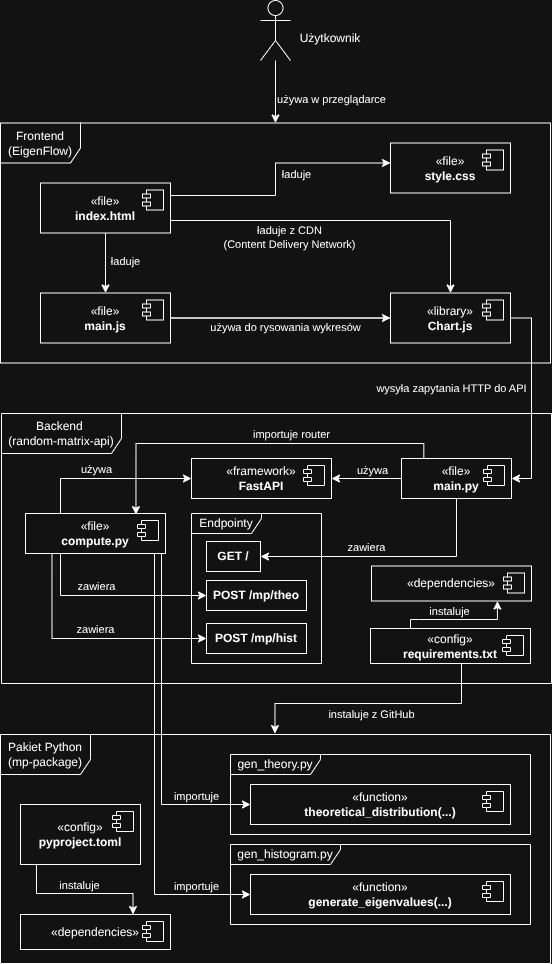

The diagram above was exported from draw.io. Its source (the exported page's mxGraphModel, read from the mxfile embedded in the PNG):
<mxGraphModel dx="2253" dy="797" grid="0" gridSize="10" guides="1" tooltips="1" connect="1" arrows="1" fold="1" page="1" pageScale="1" pageWidth="827" pageHeight="1169" math="0" shadow="0">
  <root>
    <mxCell id="0" />
    <mxCell id="1" parent="0" />
    <mxCell id="ZbFdoxStBR_kisueTAEP-1" parent="1" style="shape=umlActor;verticalLabelPosition=bottom;verticalAlign=top;html=1;labelBackgroundColor=none;" value="" vertex="1">
      <mxGeometry height="60" width="30" x="-291" y="104" as="geometry" />
    </mxCell>
    <mxCell id="ZbFdoxStBR_kisueTAEP-10" parent="1" style="shape=umlFrame;whiteSpace=wrap;html=1;pointerEvents=0;width=80;height=40;labelBackgroundColor=none;" value="Frontend (EigenFlow)" vertex="1">
      <mxGeometry height="240" width="550" x="-551" y="226.5" as="geometry" />
    </mxCell>
    <mxCell id="ZbFdoxStBR_kisueTAEP-11" edge="1" parent="1" source="ZbFdoxStBR_kisueTAEP-1" style="edgeStyle=orthogonalEdgeStyle;rounded=0;orthogonalLoop=1;jettySize=auto;html=1;labelBackgroundColor=none;fontColor=default;">
      <mxGeometry relative="1" as="geometry">
        <Array as="points" />
        <mxPoint x="-276" y="226.5" as="targetPoint" />
      </mxGeometry>
    </mxCell>
    <mxCell id="ZbFdoxStBR_kisueTAEP-12" connectable="0" parent="ZbFdoxStBR_kisueTAEP-11" style="edgeLabel;html=1;align=center;verticalAlign=middle;resizable=0;points=[];rotation=0;labelBackgroundColor=none;" value="używa w przeglądarce" vertex="1">
      <mxGeometry relative="1" x="0.2381" as="geometry">
        <mxPoint x="55" y="-1" as="offset" />
      </mxGeometry>
    </mxCell>
    <mxCell id="ZbFdoxStBR_kisueTAEP-13" parent="1" style="shape=umlFrame;whiteSpace=wrap;html=1;pointerEvents=0;width=120;height=40;labelBackgroundColor=none;" value="Backend&amp;nbsp;&lt;div&gt;(random-matrix-api)&lt;/div&gt;" vertex="1">
      <mxGeometry height="270" width="550" x="-550" y="517" as="geometry" />
    </mxCell>
    <mxCell id="ZbFdoxStBR_kisueTAEP-16" parent="1" style="shape=umlFrame;whiteSpace=wrap;html=1;pointerEvents=0;width=90;height=40;labelBackgroundColor=none;" value="Pakiet Python&lt;div&gt;(mp-package)&lt;/div&gt;" vertex="1">
      <mxGeometry height="229" width="550" x="-551" y="838" as="geometry" />
    </mxCell>
    <mxCell id="ZbFdoxStBR_kisueTAEP-27" edge="1" parent="1" source="ZbFdoxStBR_kisueTAEP-19" style="edgeStyle=orthogonalEdgeStyle;rounded=0;orthogonalLoop=1;jettySize=auto;html=1;entryX=0;entryY=0.4;entryDx=0;entryDy=0;exitX=1;exitY=0.25;exitDx=0;exitDy=0;entryPerimeter=0;labelBackgroundColor=none;fontColor=default;" target="ZbFdoxStBR_kisueTAEP-23">
      <mxGeometry relative="1" as="geometry">
        <Array as="points">
          <mxPoint x="-276" y="298.5" />
          <mxPoint x="-276" y="266.5" />
        </Array>
        <mxPoint x="-336" y="276.5" as="sourcePoint" />
        <mxPoint x="-206" y="246.5" as="targetPoint" />
      </mxGeometry>
    </mxCell>
    <mxCell id="ZbFdoxStBR_kisueTAEP-28" connectable="0" parent="ZbFdoxStBR_kisueTAEP-27" style="edgeLabel;html=1;align=center;verticalAlign=middle;resizable=0;points=[];labelBackgroundColor=none;" value="ładuje" vertex="1">
      <mxGeometry relative="1" x="-0.193" y="-1" as="geometry">
        <mxPoint x="23" y="-23" as="offset" />
      </mxGeometry>
    </mxCell>
    <mxCell id="ZbFdoxStBR_kisueTAEP-29" edge="1" parent="1" source="ZbFdoxStBR_kisueTAEP-19" style="edgeStyle=orthogonalEdgeStyle;rounded=0;orthogonalLoop=1;jettySize=auto;html=1;entryX=0.5;entryY=0;entryDx=0;entryDy=0;labelBackgroundColor=none;fontColor=default;" target="ZbFdoxStBR_kisueTAEP-21">
      <mxGeometry relative="1" as="geometry" />
    </mxCell>
    <mxCell id="ZbFdoxStBR_kisueTAEP-30" connectable="0" parent="ZbFdoxStBR_kisueTAEP-29" style="edgeLabel;html=1;align=center;verticalAlign=middle;resizable=0;points=[];labelBackgroundColor=none;" value="ładuje" vertex="1">
      <mxGeometry relative="1" x="-0.185" y="1" as="geometry">
        <mxPoint x="18" y="4" as="offset" />
      </mxGeometry>
    </mxCell>
    <mxCell id="ZbFdoxStBR_kisueTAEP-33" edge="1" parent="1" source="ZbFdoxStBR_kisueTAEP-19" style="edgeStyle=orthogonalEdgeStyle;rounded=0;orthogonalLoop=1;jettySize=auto;html=1;exitX=1;exitY=0.75;exitDx=0;exitDy=0;entryX=0.5;entryY=0;entryDx=0;entryDy=0;labelBackgroundColor=none;fontColor=default;" target="ZbFdoxStBR_kisueTAEP-25">
      <mxGeometry relative="1" as="geometry">
        <mxPoint x="-341" y="306.5" as="sourcePoint" />
        <mxPoint x="-126" y="337.75" as="targetPoint" />
      </mxGeometry>
    </mxCell>
    <mxCell id="ZbFdoxStBR_kisueTAEP-34" connectable="0" parent="ZbFdoxStBR_kisueTAEP-33" style="edgeLabel;html=1;align=center;verticalAlign=middle;resizable=0;points=[];labelBackgroundColor=none;" value="ładuje z CDN&lt;div&gt;(Content Delivery Network)&lt;/div&gt;" vertex="1">
      <mxGeometry relative="1" x="-0.1993" y="-1" as="geometry">
        <mxPoint x="-23" y="15" as="offset" />
      </mxGeometry>
    </mxCell>
    <mxCell id="ZbFdoxStBR_kisueTAEP-19" parent="1" style="html=1;dropTarget=0;whiteSpace=wrap;labelBackgroundColor=none;" value="«file»&lt;br&gt;&lt;b&gt;index.html&lt;/b&gt;" vertex="1">
      <mxGeometry height="50" width="130" x="-511" y="286.5" as="geometry" />
    </mxCell>
    <mxCell id="ZbFdoxStBR_kisueTAEP-20" parent="ZbFdoxStBR_kisueTAEP-19" style="shape=module;jettyWidth=8;jettyHeight=4;labelBackgroundColor=none;" value="" vertex="1">
      <mxGeometry height="20" relative="1" width="21" x="1" as="geometry">
        <mxPoint x="-28" y="7" as="offset" />
      </mxGeometry>
    </mxCell>
    <mxCell id="ZbFdoxStBR_kisueTAEP-31" edge="1" parent="1" source="ZbFdoxStBR_kisueTAEP-21" style="edgeStyle=orthogonalEdgeStyle;rounded=0;orthogonalLoop=1;jettySize=auto;html=1;entryX=0;entryY=0.5;entryDx=0;entryDy=0;labelBackgroundColor=none;fontColor=default;" target="ZbFdoxStBR_kisueTAEP-25">
      <mxGeometry relative="1" as="geometry" />
    </mxCell>
    <mxCell id="ZbFdoxStBR_kisueTAEP-32" connectable="0" parent="ZbFdoxStBR_kisueTAEP-31" style="edgeLabel;html=1;align=center;verticalAlign=middle;resizable=0;points=[];labelBackgroundColor=none;" value="używa do rysowania wykresów" vertex="1">
      <mxGeometry relative="1" x="0.0773" y="1" as="geometry">
        <mxPoint x="-5" y="10" as="offset" />
      </mxGeometry>
    </mxCell>
    <mxCell id="WdiBay8jE-BPDaurnSkf-1" edge="1" parent="1" source="ZbFdoxStBR_kisueTAEP-21" style="edgeStyle=orthogonalEdgeStyle;rounded=0;orthogonalLoop=1;jettySize=auto;html=1;entryX=1;entryY=0.5;entryDx=0;entryDy=0;labelBackgroundColor=none;fontColor=default;" target="ZbFdoxStBR_kisueTAEP-36">
      <mxGeometry relative="1" as="geometry" />
    </mxCell>
    <mxCell id="WdiBay8jE-BPDaurnSkf-2" connectable="0" parent="WdiBay8jE-BPDaurnSkf-1" style="edgeLabel;html=1;align=center;verticalAlign=middle;resizable=0;points=[];labelBackgroundColor=none;" value="wysyła zapytania HTTP do API" vertex="1">
      <mxGeometry relative="1" x="0.3688" y="1" as="geometry">
        <mxPoint x="-82" y="60" as="offset" />
      </mxGeometry>
    </mxCell>
    <mxCell id="ZbFdoxStBR_kisueTAEP-21" parent="1" style="html=1;dropTarget=0;whiteSpace=wrap;labelBackgroundColor=none;" value="«file»&lt;br&gt;&lt;b&gt;main.js&lt;/b&gt;" vertex="1">
      <mxGeometry height="50" width="130" x="-511" y="396.5" as="geometry" />
    </mxCell>
    <mxCell id="ZbFdoxStBR_kisueTAEP-22" parent="ZbFdoxStBR_kisueTAEP-21" style="shape=module;jettyWidth=8;jettyHeight=4;labelBackgroundColor=none;" value="" vertex="1">
      <mxGeometry height="20" relative="1" width="21" x="1" as="geometry">
        <mxPoint x="-28" y="7" as="offset" />
      </mxGeometry>
    </mxCell>
    <mxCell id="ZbFdoxStBR_kisueTAEP-23" parent="1" style="html=1;dropTarget=0;whiteSpace=wrap;labelBackgroundColor=none;" value="«file»&lt;br&gt;&lt;b&gt;style.css&lt;/b&gt;" vertex="1">
      <mxGeometry height="50" width="120" x="-161" y="246.5" as="geometry" />
    </mxCell>
    <mxCell id="ZbFdoxStBR_kisueTAEP-24" parent="ZbFdoxStBR_kisueTAEP-23" style="shape=module;jettyWidth=8;jettyHeight=4;labelBackgroundColor=none;" value="" vertex="1">
      <mxGeometry height="20" relative="1" width="21" x="1" as="geometry">
        <mxPoint x="-28" y="7" as="offset" />
      </mxGeometry>
    </mxCell>
    <mxCell id="ZbFdoxStBR_kisueTAEP-25" parent="1" style="html=1;dropTarget=0;whiteSpace=wrap;labelBackgroundColor=none;" value="«library»&lt;br&gt;&lt;b&gt;Chart.js&lt;/b&gt;" vertex="1">
      <mxGeometry height="50" width="120" x="-161" y="396.5" as="geometry" />
    </mxCell>
    <mxCell id="ZbFdoxStBR_kisueTAEP-26" parent="ZbFdoxStBR_kisueTAEP-25" style="shape=module;jettyWidth=8;jettyHeight=4;labelBackgroundColor=none;" value="" vertex="1">
      <mxGeometry height="20" relative="1" width="21" x="1" as="geometry">
        <mxPoint x="-28" y="7" as="offset" />
      </mxGeometry>
    </mxCell>
    <mxCell id="ZbFdoxStBR_kisueTAEP-105" edge="1" parent="1" source="ZbFdoxStBR_kisueTAEP-36" style="edgeStyle=orthogonalEdgeStyle;rounded=0;orthogonalLoop=1;jettySize=auto;html=1;entryX=1;entryY=0.5;entryDx=0;entryDy=0;exitX=0.5;exitY=1;exitDx=0;exitDy=0;labelBackgroundColor=none;fontColor=default;" target="ZbFdoxStBR_kisueTAEP-99">
      <mxGeometry relative="1" as="geometry">
        <Array as="points">
          <mxPoint x="-95" y="660" />
        </Array>
        <mxPoint x="-85" y="602" as="sourcePoint" />
      </mxGeometry>
    </mxCell>
    <mxCell id="ZbFdoxStBR_kisueTAEP-110" connectable="0" parent="ZbFdoxStBR_kisueTAEP-105" style="edgeLabel;html=1;align=center;verticalAlign=middle;resizable=0;points=[];labelBackgroundColor=none;" value="zawiera" vertex="1">
      <mxGeometry relative="1" x="-0.0197" as="geometry">
        <mxPoint x="-25" y="-10" as="offset" />
      </mxGeometry>
    </mxCell>
    <mxCell id="ZbFdoxStBR_kisueTAEP-112" edge="1" parent="1" source="ZbFdoxStBR_kisueTAEP-36" style="edgeStyle=orthogonalEdgeStyle;rounded=0;orthogonalLoop=1;jettySize=auto;html=1;entryX=1;entryY=0.5;entryDx=0;entryDy=0;labelBackgroundColor=none;fontColor=default;" target="ZbFdoxStBR_kisueTAEP-59">
      <mxGeometry relative="1" as="geometry" />
    </mxCell>
    <mxCell id="ZbFdoxStBR_kisueTAEP-113" connectable="0" parent="ZbFdoxStBR_kisueTAEP-112" style="edgeLabel;html=1;align=center;verticalAlign=middle;resizable=0;points=[];labelBackgroundColor=none;" value="używa" vertex="1">
      <mxGeometry relative="1" x="0.1878" y="-2" as="geometry">
        <mxPoint x="12" y="-7" as="offset" />
      </mxGeometry>
    </mxCell>
    <mxCell id="ZbFdoxStBR_kisueTAEP-36" parent="1" style="html=1;dropTarget=0;whiteSpace=wrap;labelBackgroundColor=none;" value="«file»&lt;br&gt;&lt;b&gt;main.py&lt;/b&gt;" vertex="1">
      <mxGeometry height="40" width="110" x="-150" y="562" as="geometry" />
    </mxCell>
    <mxCell id="ZbFdoxStBR_kisueTAEP-37" parent="ZbFdoxStBR_kisueTAEP-36" style="shape=module;jettyWidth=8;jettyHeight=4;labelBackgroundColor=none;" value="" vertex="1">
      <mxGeometry height="20" relative="1" width="21" x="1" as="geometry">
        <mxPoint x="-28" y="7" as="offset" />
      </mxGeometry>
    </mxCell>
    <mxCell id="ZbFdoxStBR_kisueTAEP-40" parent="1" style="html=1;dropTarget=0;whiteSpace=wrap;labelBackgroundColor=none;" value="«config»&lt;br&gt;&lt;b&gt;requirements.txt&lt;/b&gt;" vertex="1">
      <mxGeometry height="35" width="160" x="-181" y="732" as="geometry" />
    </mxCell>
    <mxCell id="ZbFdoxStBR_kisueTAEP-41" parent="ZbFdoxStBR_kisueTAEP-40" style="shape=module;jettyWidth=8;jettyHeight=4;labelBackgroundColor=none;" value="" vertex="1">
      <mxGeometry height="20" relative="1" width="21" x="1" as="geometry">
        <mxPoint x="-28" y="7" as="offset" />
      </mxGeometry>
    </mxCell>
    <mxCell id="ZbFdoxStBR_kisueTAEP-43" edge="1" parent="1" source="ZbFdoxStBR_kisueTAEP-40" style="edgeStyle=orthogonalEdgeStyle;rounded=0;orthogonalLoop=1;jettySize=auto;html=1;entryX=0.499;entryY=-0.004;entryDx=0;entryDy=0;entryPerimeter=0;labelBackgroundColor=none;fontColor=default;" target="ZbFdoxStBR_kisueTAEP-16">
      <mxGeometry relative="1" as="geometry">
        <Array as="points">
          <mxPoint x="-90" y="807" />
          <mxPoint x="-276" y="807" />
        </Array>
      </mxGeometry>
    </mxCell>
    <mxCell id="ZbFdoxStBR_kisueTAEP-44" connectable="0" parent="ZbFdoxStBR_kisueTAEP-43" style="edgeLabel;html=1;align=center;verticalAlign=middle;resizable=0;points=[];labelBackgroundColor=none;" value="instaluje z GitHub" vertex="1">
      <mxGeometry relative="1" x="0.3352" y="-2" as="geometry">
        <mxPoint x="40" y="12" as="offset" />
      </mxGeometry>
    </mxCell>
    <mxCell id="ZbFdoxStBR_kisueTAEP-94" edge="1" parent="1" style="edgeStyle=orthogonalEdgeStyle;rounded=0;orthogonalLoop=1;jettySize=auto;html=1;entryX=0;entryY=0.5;entryDx=0;entryDy=0;labelBackgroundColor=none;fontColor=default;" target="ZbFdoxStBR_kisueTAEP-82">
      <mxGeometry relative="1" as="geometry">
        <Array as="points">
          <mxPoint x="-389" y="657" />
          <mxPoint x="-390" y="657" />
          <mxPoint x="-390" y="867" />
        </Array>
        <mxPoint x="-390" y="657" as="sourcePoint" />
      </mxGeometry>
    </mxCell>
    <mxCell id="ZbFdoxStBR_kisueTAEP-108" connectable="0" parent="ZbFdoxStBR_kisueTAEP-94" style="edgeLabel;html=1;align=center;verticalAlign=middle;resizable=0;points=[];labelBackgroundColor=none;" value="importuje" vertex="1">
      <mxGeometry relative="1" x="0.6892" y="1" as="geometry">
        <mxPoint x="-2" y="-8" as="offset" />
      </mxGeometry>
    </mxCell>
    <mxCell id="ZbFdoxStBR_kisueTAEP-104" edge="1" parent="1" source="ZbFdoxStBR_kisueTAEP-45" style="edgeStyle=orthogonalEdgeStyle;rounded=0;orthogonalLoop=1;jettySize=auto;html=1;entryX=0;entryY=0.5;entryDx=0;entryDy=0;exitX=0.25;exitY=1;exitDx=0;exitDy=0;labelBackgroundColor=none;fontColor=default;" target="ZbFdoxStBR_kisueTAEP-96">
      <mxGeometry relative="1" as="geometry" />
    </mxCell>
    <mxCell id="ZbFdoxStBR_kisueTAEP-107" connectable="0" parent="ZbFdoxStBR_kisueTAEP-104" style="edgeLabel;html=1;align=center;verticalAlign=middle;resizable=0;points=[];labelBackgroundColor=none;" value="zawiera" vertex="1">
      <mxGeometry relative="1" x="-0.7981" y="-1" as="geometry">
        <mxPoint x="36" y="13" as="offset" />
      </mxGeometry>
    </mxCell>
    <mxCell id="ZbFdoxStBR_kisueTAEP-114" edge="1" parent="1" source="ZbFdoxStBR_kisueTAEP-45" style="edgeStyle=orthogonalEdgeStyle;rounded=0;orthogonalLoop=1;jettySize=auto;html=1;entryX=0;entryY=0.5;entryDx=0;entryDy=0;exitX=0.25;exitY=0;exitDx=0;exitDy=0;labelBackgroundColor=none;fontColor=default;" target="ZbFdoxStBR_kisueTAEP-59">
      <mxGeometry relative="1" as="geometry" />
    </mxCell>
    <mxCell id="ZbFdoxStBR_kisueTAEP-115" connectable="0" parent="ZbFdoxStBR_kisueTAEP-114" style="edgeLabel;html=1;align=center;verticalAlign=middle;resizable=0;points=[];labelBackgroundColor=none;" value="używa" vertex="1">
      <mxGeometry relative="1" x="0.3118" y="1" as="geometry">
        <mxPoint x="-39" y="-9" as="offset" />
      </mxGeometry>
    </mxCell>
    <mxCell id="UuhHhYylr8oeCg-PlI8C-2" edge="1" parent="1" source="ZbFdoxStBR_kisueTAEP-45" style="edgeStyle=orthogonalEdgeStyle;rounded=0;orthogonalLoop=1;jettySize=auto;html=1;exitX=0.189;exitY=1.01;exitDx=0;exitDy=0;exitPerimeter=0;labelBackgroundColor=none;fontColor=default;" target="UuhHhYylr8oeCg-PlI8C-1">
      <mxGeometry relative="1" as="geometry">
        <Array as="points">
          <mxPoint x="-499" y="742" />
        </Array>
      </mxGeometry>
    </mxCell>
    <mxCell id="UuhHhYylr8oeCg-PlI8C-3" connectable="0" parent="UuhHhYylr8oeCg-PlI8C-2" style="edgeLabel;html=1;align=center;verticalAlign=middle;resizable=0;points=[];labelBackgroundColor=none;" value="zawiera" vertex="1">
      <mxGeometry relative="1" x="0.2211" y="2" as="geometry">
        <mxPoint x="-18" y="-8" as="offset" />
      </mxGeometry>
    </mxCell>
    <mxCell id="ZbFdoxStBR_kisueTAEP-45" parent="1" style="html=1;dropTarget=0;whiteSpace=wrap;labelBackgroundColor=none;" value="«file»&lt;br&gt;&lt;b&gt;compute.py&lt;/b&gt;" vertex="1">
      <mxGeometry height="40" width="140" x="-526" y="617" as="geometry" />
    </mxCell>
    <mxCell id="ZbFdoxStBR_kisueTAEP-46" parent="ZbFdoxStBR_kisueTAEP-45" style="shape=module;jettyWidth=8;jettyHeight=4;labelBackgroundColor=none;" value="" vertex="1">
      <mxGeometry height="20" relative="1" width="21" x="1" as="geometry">
        <mxPoint x="-28" y="7" as="offset" />
      </mxGeometry>
    </mxCell>
    <mxCell id="ZbFdoxStBR_kisueTAEP-59" parent="1" style="html=1;dropTarget=0;whiteSpace=wrap;labelBackgroundColor=none;" value="«framework»&lt;br&gt;&lt;b&gt;FastAPI&lt;/b&gt;" vertex="1">
      <mxGeometry height="40" width="140" x="-360" y="562" as="geometry" />
    </mxCell>
    <mxCell id="ZbFdoxStBR_kisueTAEP-60" parent="ZbFdoxStBR_kisueTAEP-59" style="shape=module;jettyWidth=8;jettyHeight=4;labelBackgroundColor=none;" value="" vertex="1">
      <mxGeometry height="20" relative="1" width="21" x="1" as="geometry">
        <mxPoint x="-28" y="7" as="offset" />
      </mxGeometry>
    </mxCell>
    <mxCell id="ZbFdoxStBR_kisueTAEP-81" parent="1" style="shape=umlFrame;whiteSpace=wrap;html=1;pointerEvents=0;width=90;height=20;labelBackgroundColor=none;" value="gen_theory.py" vertex="1">
      <mxGeometry height="80" width="300" x="-321" y="858" as="geometry" />
    </mxCell>
    <mxCell id="ZbFdoxStBR_kisueTAEP-82" parent="1" style="html=1;dropTarget=0;whiteSpace=wrap;labelBackgroundColor=none;" value="«function»&lt;br&gt;&lt;b&gt;theoretical_distribution(...)&lt;/b&gt;" vertex="1">
      <mxGeometry height="40" width="260" x="-301" y="888" as="geometry" />
    </mxCell>
    <mxCell id="ZbFdoxStBR_kisueTAEP-83" parent="ZbFdoxStBR_kisueTAEP-82" style="shape=module;jettyWidth=8;jettyHeight=4;labelBackgroundColor=none;" value="" vertex="1">
      <mxGeometry height="20" relative="1" width="21" x="1" as="geometry">
        <mxPoint x="-28" y="7" as="offset" />
      </mxGeometry>
    </mxCell>
    <mxCell id="ZbFdoxStBR_kisueTAEP-88" parent="1" style="shape=umlFrame;whiteSpace=wrap;html=1;pointerEvents=0;width=110;height=20;labelBackgroundColor=none;" value="gen_histogram.py" vertex="1">
      <mxGeometry height="80" width="300" x="-321" y="948" as="geometry" />
    </mxCell>
    <mxCell id="ZbFdoxStBR_kisueTAEP-89" parent="1" style="html=1;dropTarget=0;whiteSpace=wrap;labelBackgroundColor=none;" value="«function»&lt;br&gt;&lt;b&gt;generate_eigenvalues(...)&lt;/b&gt;" vertex="1">
      <mxGeometry height="40" width="260" x="-301" y="978" as="geometry" />
    </mxCell>
    <mxCell id="ZbFdoxStBR_kisueTAEP-90" parent="ZbFdoxStBR_kisueTAEP-89" style="shape=module;jettyWidth=8;jettyHeight=4;labelBackgroundColor=none;" value="" vertex="1">
      <mxGeometry height="20" relative="1" width="21" x="1" as="geometry">
        <mxPoint x="-28" y="7" as="offset" />
      </mxGeometry>
    </mxCell>
    <mxCell id="ZbFdoxStBR_kisueTAEP-95" edge="1" parent="1" style="edgeStyle=orthogonalEdgeStyle;rounded=0;orthogonalLoop=1;jettySize=auto;html=1;entryX=0;entryY=0.5;entryDx=0;entryDy=0;labelBackgroundColor=none;fontColor=default;" target="ZbFdoxStBR_kisueTAEP-89">
      <mxGeometry relative="1" as="geometry">
        <Array as="points">
          <mxPoint x="-397" y="657" />
          <mxPoint x="-397" y="967" />
        </Array>
        <mxPoint x="-397" y="657" as="sourcePoint" />
      </mxGeometry>
    </mxCell>
    <mxCell id="ZbFdoxStBR_kisueTAEP-109" connectable="0" parent="ZbFdoxStBR_kisueTAEP-95" style="edgeLabel;html=1;align=center;verticalAlign=middle;resizable=0;points=[];labelBackgroundColor=none;" value="importuje" vertex="1">
      <mxGeometry relative="1" x="0.744" as="geometry">
        <mxPoint x="1" y="-9" as="offset" />
      </mxGeometry>
    </mxCell>
    <mxCell id="ZbFdoxStBR_kisueTAEP-96" parent="1" style="html=1;whiteSpace=wrap;labelBackgroundColor=none;" value="&lt;b&gt;POST /mp/theo&lt;/b&gt;" vertex="1">
      <mxGeometry height="30" width="100" x="-345" y="684" as="geometry" />
    </mxCell>
    <mxCell id="ZbFdoxStBR_kisueTAEP-97" parent="1" style="shape=umlFrame;whiteSpace=wrap;html=1;pointerEvents=0;width=70;height=20;labelBackgroundColor=none;" value="Endpointy" vertex="1">
      <mxGeometry height="150" width="130" x="-360" y="617" as="geometry" />
    </mxCell>
    <mxCell id="ZbFdoxStBR_kisueTAEP-99" parent="1" style="html=1;whiteSpace=wrap;labelBackgroundColor=none;" value="&lt;b&gt;GET /&lt;/b&gt;" vertex="1">
      <mxGeometry height="30" width="54" x="-345" y="645" as="geometry" />
    </mxCell>
    <mxCell id="ZbFdoxStBR_kisueTAEP-116" parent="1" style="text;html=1;whiteSpace=wrap;strokeColor=none;fillColor=none;align=center;verticalAlign=middle;rounded=0;autosize=1;resizable=0;labelBackgroundColor=none;" value="&lt;span style=&quot;text-wrap-mode: nowrap;&quot;&gt;Użytkownik&lt;/span&gt;" vertex="1">
      <mxGeometry height="30" width="80" x="-261" y="126.5" as="geometry" />
    </mxCell>
    <mxCell id="ZbFdoxStBR_kisueTAEP-136" edge="1" parent="1" source="ZbFdoxStBR_kisueTAEP-119" style="edgeStyle=orthogonalEdgeStyle;rounded=0;orthogonalLoop=1;jettySize=auto;html=1;entryX=0.75;entryY=0;entryDx=0;entryDy=0;exitX=0.133;exitY=0.993;exitDx=0;exitDy=0;exitPerimeter=0;labelBackgroundColor=none;fontColor=default;" target="ZbFdoxStBR_kisueTAEP-131">
      <mxGeometry relative="1" as="geometry">
        <Array as="points">
          <mxPoint x="-515" y="997" />
          <mxPoint x="-418" y="997" />
        </Array>
      </mxGeometry>
    </mxCell>
    <mxCell id="ZbFdoxStBR_kisueTAEP-137" connectable="0" parent="ZbFdoxStBR_kisueTAEP-136" style="edgeLabel;html=1;align=center;verticalAlign=middle;resizable=0;points=[];labelBackgroundColor=none;" value="instaluje" vertex="1">
      <mxGeometry relative="1" x="0.0125" y="2" as="geometry">
        <mxPoint x="-2" y="-7" as="offset" />
      </mxGeometry>
    </mxCell>
    <mxCell id="ZbFdoxStBR_kisueTAEP-119" parent="1" style="html=1;dropTarget=0;whiteSpace=wrap;labelBackgroundColor=none;" value="«config»&lt;br&gt;&lt;b&gt;pyproject.toml&lt;/b&gt;" vertex="1">
      <mxGeometry height="60" width="120" x="-531" y="908" as="geometry" />
    </mxCell>
    <mxCell id="ZbFdoxStBR_kisueTAEP-120" parent="ZbFdoxStBR_kisueTAEP-119" style="shape=module;jettyWidth=8;jettyHeight=4;labelBackgroundColor=none;" value="" vertex="1">
      <mxGeometry height="20" relative="1" width="21" x="1" as="geometry">
        <mxPoint x="-28" y="7" as="offset" />
      </mxGeometry>
    </mxCell>
    <mxCell id="ZbFdoxStBR_kisueTAEP-127" parent="1" style="html=1;dropTarget=0;whiteSpace=wrap;labelBackgroundColor=none;" value="«dependencies»" vertex="1">
      <mxGeometry height="35" width="160" x="-180" y="669.5" as="geometry" />
    </mxCell>
    <mxCell id="ZbFdoxStBR_kisueTAEP-128" parent="ZbFdoxStBR_kisueTAEP-127" style="shape=module;jettyWidth=8;jettyHeight=4;labelBackgroundColor=none;" value="" vertex="1">
      <mxGeometry height="20" relative="1" width="21" x="1" as="geometry">
        <mxPoint x="-28" y="7" as="offset" />
      </mxGeometry>
    </mxCell>
    <mxCell id="ZbFdoxStBR_kisueTAEP-129" edge="1" parent="1" source="ZbFdoxStBR_kisueTAEP-40" style="edgeStyle=orthogonalEdgeStyle;rounded=0;orthogonalLoop=1;jettySize=auto;html=1;exitX=0.25;exitY=0;exitDx=0;exitDy=0;entryX=0.787;entryY=1.001;entryDx=0;entryDy=0;entryPerimeter=0;labelBackgroundColor=none;fontColor=default;" target="ZbFdoxStBR_kisueTAEP-127">
      <mxGeometry relative="1" as="geometry">
        <Array as="points">
          <mxPoint x="-132" y="723" />
          <mxPoint x="-52" y="723" />
        </Array>
      </mxGeometry>
    </mxCell>
    <mxCell id="ZbFdoxStBR_kisueTAEP-130" connectable="0" parent="ZbFdoxStBR_kisueTAEP-129" style="edgeLabel;html=1;align=center;verticalAlign=middle;resizable=0;points=[];labelBackgroundColor=none;" value="instaluje" vertex="1">
      <mxGeometry relative="1" x="-0.0211" y="1" as="geometry">
        <mxPoint x="-9" y="-8" as="offset" />
      </mxGeometry>
    </mxCell>
    <mxCell id="ZbFdoxStBR_kisueTAEP-131" parent="1" style="html=1;dropTarget=0;whiteSpace=wrap;labelBackgroundColor=none;" value="«dependencies»" vertex="1">
      <mxGeometry height="35" width="150" x="-531" y="1018" as="geometry" />
    </mxCell>
    <mxCell id="ZbFdoxStBR_kisueTAEP-132" parent="ZbFdoxStBR_kisueTAEP-131" style="shape=module;jettyWidth=8;jettyHeight=4;labelBackgroundColor=none;" value="" vertex="1">
      <mxGeometry height="20" relative="1" width="21" x="1" as="geometry">
        <mxPoint x="-28" y="7" as="offset" />
      </mxGeometry>
    </mxCell>
    <mxCell id="ZbFdoxStBR_kisueTAEP-138" edge="1" parent="1" source="ZbFdoxStBR_kisueTAEP-36" style="edgeStyle=orthogonalEdgeStyle;rounded=0;orthogonalLoop=1;jettySize=auto;html=1;entryX=0.789;entryY=0.029;entryDx=0;entryDy=0;entryPerimeter=0;exitX=0.203;exitY=0.003;exitDx=0;exitDy=0;exitPerimeter=0;labelBackgroundColor=none;fontColor=default;" target="ZbFdoxStBR_kisueTAEP-45">
      <mxGeometry relative="1" as="geometry">
        <Array as="points">
          <mxPoint x="-128" y="547" />
          <mxPoint x="-415" y="547" />
        </Array>
      </mxGeometry>
    </mxCell>
    <mxCell id="ZbFdoxStBR_kisueTAEP-139" connectable="0" parent="ZbFdoxStBR_kisueTAEP-138" style="edgeLabel;html=1;align=center;verticalAlign=middle;resizable=0;points=[];labelBackgroundColor=none;" value="importuje router" vertex="1">
      <mxGeometry relative="1" x="-0.0766" y="1" as="geometry">
        <mxPoint x="25" y="-11" as="offset" />
      </mxGeometry>
    </mxCell>
    <mxCell id="UuhHhYylr8oeCg-PlI8C-1" parent="1" style="html=1;whiteSpace=wrap;labelBackgroundColor=none;" value="&lt;b&gt;POST /mp/hist&lt;/b&gt;" vertex="1">
      <mxGeometry height="30" width="100" x="-345" y="727" as="geometry" />
    </mxCell>
  </root>
</mxGraphModel>